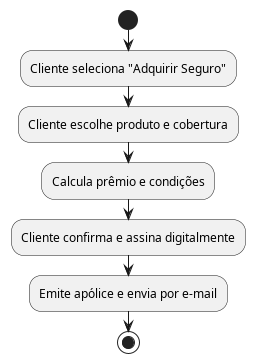

The diagram above was rendered by PlantUML. Its source (embedded in the PNG):
@startuml Aderir_Seguro
start
:Cliente seleciona "Adquirir Seguro";
:Cliente escolhe produto e cobertura;
:Calcula prêmio e condições;
:Cliente confirma e assina digitalmente;
:Emite apólice e envia por e-mail;
stop
@enduml